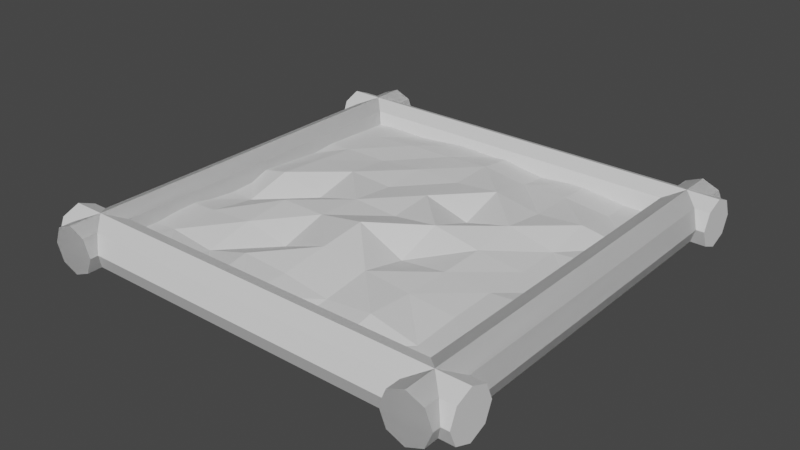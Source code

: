 # Source: plantplot.blend  (saved by Blender 2.82.7; exported with 4.5.12 LTS)
import bpy
from mathutils import Matrix  # noqa: F401  (used for matrix-valued properties, if any)

bpy.ops.wm.read_factory_settings(use_empty=True)
scene = bpy.context.scene
scene.name = 'Scene'

# ---- collections
col_collection = bpy.data.collections.new('Collection'); scene.collection.children.link(col_collection)

# ---- materials (node trees are filled in below, after node groups)
mat_earth = bpy.data.materials.new('Earth')
mat_earth.use_transparent_shadow = False
mat_wood = bpy.data.materials.new('wood')
mat_wood.use_transparent_shadow = False

# ---- material node trees
mat_earth.use_nodes = True; mat_earth.node_tree.nodes.clear()
_N = mat_earth.node_tree.nodes; _L = mat_earth.node_tree.links
n0 = _N.new('ShaderNodeOutputMaterial'); n0.name = 'Material Output'; n0.location = (300, 300)
n1 = _N.new('ShaderNodeBsdfPrincipled'); n1.name = 'Principled BSDF'; n1.location = (10, 300)
n1.distribution = 'GGX'
n1.subsurface_method = 'BURLEY'
n1.inputs[3].default_value = 1.45
n1.inputs[27].default_value = (0.0, 0.0, 0.0, 1.0)
n1.inputs[28].default_value = 1.0
_L.new(n1.outputs[0], n0.inputs[0])
n0.is_active_output = True
mat_wood.use_nodes = True; mat_wood.node_tree.nodes.clear()
_N = mat_wood.node_tree.nodes; _L = mat_wood.node_tree.links
n0 = _N.new('ShaderNodeOutputMaterial'); n0.name = 'Material Output'; n0.location = (300, 300)
n1 = _N.new('ShaderNodeBsdfPrincipled'); n1.name = 'Principled BSDF'; n1.location = (10, 300)
n1.distribution = 'GGX'
n1.subsurface_method = 'BURLEY'
n1.inputs[3].default_value = 1.45
n1.inputs[27].default_value = (0.0, 0.0, 0.0, 1.0)
n1.inputs[28].default_value = 1.0
_L.new(n1.outputs[0], n0.inputs[0])
n0.is_active_output = True

# ---- world
world_world = bpy.data.worlds.new('World'); scene.world = world_world
world_world.use_nodes = True; world_world.node_tree.nodes.clear()
_N = world_world.node_tree.nodes; _L = world_world.node_tree.links
n0 = _N.new('ShaderNodeOutputWorld'); n0.name = 'World Output'; n0.location = (300, 300)
n1 = _N.new('ShaderNodeBackground'); n1.name = 'Background'; n1.location = (10, 300)
n1.inputs[0].default_value = (0.05088, 0.05088, 0.05088, 1.0)
_L.new(n1.outputs[0], n0.inputs[0])
n0.is_active_output = True
world_world.color = (0.05088, 0.05088, 0.05088)
world_world.use_sun_shadow = False
world_world.sun_shadow_jitter_overblur = 0.0

# ---- meshes
me_plane = bpy.data.meshes.new('Plane')
me_plane.from_pydata([(-1.0, -1.0, 0.02553), (1.0, -1.0, 0.01955), (-1.0, 1.0, 0.02135), (1.0, 1.0, 0.006122), (-1.0, 0.0, 0.02613), (0.0, -1.0, 0.06595), (1.0, 0.0, 0.008617), (0.0, 1.0, 0.03491), (0.0, 0.0, 0.06001), (-1.0, -0.5, 0.03705), (0.5, -1.0, 0.01175), (1.0, 0.5, 0.02101), (-0.5, 1.0, 0.02031), (-1.0, 0.5, 0.03075), (-0.5, -1.0, 0.05124), (1.0, -0.5, 0.04504), (0.5, 1.0, 0.02574), (0.0, 0.5, 0.06029), (0.0, -0.5, 0.09976), (-0.5, 0.0, 0.006188), (0.5, 0.0, 0.04485), (0.5, -0.5, 0.04168), (-0.5, -0.5, 0.06602), (-0.5, 0.5, 0.04273), (0.5, 0.5, 0.03918), (-1.0, -0.75, 0.02125), (0.75, -1.0, 0.01995), (1.0, 0.75, 0.0191), (-0.75, 1.0, 0.02568), (-1.0, 0.25, 0.01423), (-0.25, -1.0, 0.03879), (1.0, -0.25, 0.0479), (0.25, 1.0, 0.00693), (0.0, 0.75, 0.06662), (0.0, -0.25, 0.1276), (-0.75, 0.0, 0.07885), (0.25, 0.0, 0.0925), (-1.0, -0.25, 0.01892), (0.25, -1.0, 0.002362), (1.0, 0.25, 0.03914), (-0.25, 1.0, 0.04114), (-1.0, 0.75, 0.0246), (-0.75, -1.0, 0.04856), (1.0, -0.75, 0.04224), (0.75, 1.0, 0.004263), (0.0, 0.25, 0.08068), (0.0, -0.75, 0.06913), (-0.25, 0.0, 0.0746), (0.75, 0.0, 0.01993), (0.5, -0.25, 0.03888), (0.5, -0.75, 0.05899), (0.25, -0.5, 0.0638), (0.75, -0.5, 0.02153), (-0.5, -0.25, 0.08777), (-0.5, -0.75, 0.01061), (-0.75, -0.5, 0.04698), (-0.25, -0.5, 0.01392), (-0.5, 0.75, 0.05007), (-0.5, 0.25, 0.06571), (-0.75, 0.5, 0.04323), (-0.25, 0.5, 0.0647), (0.5, 0.75, 0.03561), (0.5, 0.25, 0.07298), (0.25, 0.5, 0.08457), (0.75, 0.5, 0.05994), (0.75, 0.25, 0.01649), (0.25, 0.25, 0.007652), (0.25, 0.75, 0.03216), (-0.25, 0.25, 0.05136), (-0.75, 0.25, 0.06031), (-0.75, 0.75, 0.03533), (-0.25, -0.75, 0.08424), (-0.75, -0.75, 0.03953), (-0.75, -0.25, 0.01022), (0.75, -0.75, 0.00608), (0.25, -0.75, 0.03249), (0.25, -0.25, 0.008655), (0.75, -0.25, 0.0253), (-0.25, -0.25, 0.08542), (-0.25, 0.75, 0.05227), (0.75, 0.75, 0.009543)], [], [(80, 3, 44), (79, 7, 40), (78, 8, 47), (77, 6, 48), (76, 20, 36), (50, 51, 75), (43, 52, 74), (73, 19, 35), (72, 22, 55), (71, 18, 56), (70, 12, 28), (69, 23, 59), (68, 17, 60), (67, 16, 32), (62, 63, 66), (65, 11, 64), (62, 64, 24), (20, 65, 62), (6, 65, 48), (45, 63, 17), (36, 45, 8), (36, 62, 66), (67, 7, 33), (63, 33, 17), (24, 67, 63), (58, 60, 23), (47, 58, 19), (47, 45, 68), (29, 59, 13), (4, 69, 29), (35, 58, 69), (41, 28, 2), (13, 70, 41), (59, 57, 70), (54, 56, 22), (30, 54, 14), (5, 71, 30), (72, 9, 25), (0, 72, 25), (14, 72, 42), (73, 4, 37), (9, 73, 37), (55, 53, 73), (74, 21, 50), (10, 74, 50), (1, 74, 26), (46, 51, 18), (5, 75, 46), (10, 75, 38), (34, 36, 8), (51, 34, 18), (51, 49, 76), (49, 48, 20), (21, 77, 49), (15, 77, 52), (53, 47, 19), (22, 78, 53), (18, 78, 56), (57, 40, 12), (23, 79, 57), (60, 33, 79), (80, 16, 61), (64, 61, 24), (11, 80, 64), (80, 27, 3), (79, 33, 7), (78, 34, 8), (77, 31, 6), (76, 49, 20), (50, 21, 51), (43, 15, 52), (73, 53, 19), (72, 54, 22), (71, 46, 18), (70, 57, 12), (69, 58, 23), (68, 45, 17), (67, 61, 16), (62, 24, 63), (65, 39, 11), (62, 65, 64), (20, 48, 65), (6, 39, 65), (45, 66, 63), (36, 66, 45), (36, 20, 62), (67, 32, 7), (63, 67, 33), (24, 61, 67), (58, 68, 60), (47, 68, 58), (47, 8, 45), (29, 69, 59), (4, 35, 69), (35, 19, 58), (41, 70, 28), (13, 59, 70), (59, 23, 57), (54, 71, 56), (30, 71, 54), (5, 46, 71), (72, 55, 9), (0, 42, 72), (14, 54, 72), (73, 35, 4), (9, 55, 73), (55, 22, 53), (74, 52, 21), (10, 26, 74), (1, 43, 74), (46, 75, 51), (5, 38, 75), (10, 50, 75), (34, 76, 36), (51, 76, 34), (51, 21, 49), (49, 77, 48), (21, 52, 77), (15, 31, 77), (53, 78, 47), (22, 56, 78), (18, 34, 78), (57, 79, 40), (23, 60, 79), (60, 17, 33), (80, 44, 16), (64, 80, 61), (11, 27, 80)])
_uv = me_plane.uv_layers.new(name='UVMap')
_uv.uv.foreach_set('vector', [0.875, 0.875, 1.0, 1.0, 0.875, 1.0, 0.375, 0.875, 0.5, 1.0, 0.375, 1.0, 0.375, 0.375, 0.5, 0.5, 0.375, 0.5, 0.875, 0.375, 1.0, 0.5, 0.875, 0.5, 0.625, 0.375, 0.75, 0.5, 0.625, 0.5, 0.75, 0.125, 0.625, 0.25, 0.625, 0.125, 1.0, 0.125, 0.875, 0.25, 0.875, 0.125, 0.125, 0.375, 0.25, 0.5, 0.125, 0.5, 0.125, 0.125, 0.25, 0.25, 0.125, 0.25, 0.375, 0.125, 0.5, 0.25, 0.375, 0.25, 0.125, 0.875, 0.25, 1.0, 0.125, 1.0, 0.125, 0.625, 0.25, 0.75, 0.125, 0.75, 0.375, 0.625, 0.5, 0.75, 0.375, 0.75, 0.625, 0.875, 0.75, 1.0, 0.625, 1.0, 0.75, 0.625, 0.625, 0.75, 0.625, 0.625, 0.875, 0.625, 1.0, 0.75, 0.875, 0.75, 0.75, 0.625, 0.875, 0.75, 0.75, 0.75, 0.75, 0.5, 0.875, 0.625, 0.75, 0.625, 1.0, 0.5, 0.875, 0.625, 0.875, 0.5, 0.5, 0.625, 0.625, 0.75, 0.5, 0.75, 0.625, 0.5, 0.5, 0.625, 0.5, 0.5, 0.625, 0.5, 0.75, 0.625, 0.625, 0.625, 0.625, 0.875, 0.5, 1.0, 0.5, 0.875, 0.625, 0.75, 0.5, 0.875, 0.5, 0.75, 0.75, 0.75, 0.625, 0.875, 0.625, 0.75, 0.25, 0.625, 0.375, 0.75, 0.25, 0.75, 0.375, 0.5, 0.25, 0.625, 0.25, 0.5, 0.375, 0.5, 0.5, 0.625, 0.375, 0.625, 0.0, 0.625, 0.125, 0.75, 0.0, 0.75, 0.0, 0.5, 0.125, 0.625, 0.0, 0.625, 0.125, 0.5, 0.25, 0.625, 0.125, 0.625, 0.0, 0.875, 0.125, 1.0, 0.0, 1.0, 0.0, 0.75, 0.125, 0.875, 0.0, 0.875, 0.125, 0.75, 0.25, 0.875, 0.125, 0.875, 0.25, 0.125, 0.375, 0.25, 0.25, 0.25, 0.375, 0.0, 0.25, 0.125, 0.25, 0.0, 0.5, 0.0, 0.375, 0.125, 0.375, 0.0, 0.125, 0.125, 0.0, 0.25, 0.0, 0.125, 0.0, 0.0, 0.125, 0.125, 0.0, 0.125, 0.25, 0.0, 0.125, 0.125, 0.125, 0.0, 0.125, 0.375, 0.0, 0.5, 0.0, 0.375, 0.0, 0.25, 0.125, 0.375, 0.0, 0.375, 0.125, 0.25, 0.25, 0.375, 0.125, 0.375, 0.875, 0.125, 0.75, 0.25, 0.75, 0.125, 0.75, 0.0, 0.875, 0.125, 0.75, 0.125, 1.0, 0.0, 0.875, 0.125, 0.875, 0.0, 0.5, 0.125, 0.625, 0.25, 0.5, 0.25, 0.5, 0.0, 0.625, 0.125, 0.5, 0.125, 0.75, 0.0, 0.625, 0.125, 0.625, 0.0, 0.5, 0.375, 0.625, 0.5, 0.5, 0.5, 0.625, 0.25, 0.5, 0.375, 0.5, 0.25, 0.625, 0.25, 0.75, 0.375, 0.625, 0.375, 0.75, 0.375, 0.875, 0.5, 0.75, 0.5, 0.75, 0.25, 0.875, 0.375, 0.75, 0.375, 1.0, 0.25, 0.875, 0.375, 0.875, 0.25, 0.25, 0.375, 0.375, 0.5, 0.25, 0.5, 0.25, 0.25, 0.375, 0.375, 0.25, 0.375, 0.5, 0.25, 0.375, 0.375, 0.375, 0.25, 0.25, 0.875, 0.375, 1.0, 0.25, 1.0, 0.25, 0.75, 0.375, 0.875, 0.25, 0.875, 0.375, 0.75, 0.5, 0.875, 0.375, 0.875, 0.875, 0.875, 0.75, 1.0, 0.75, 0.875, 0.875, 0.75, 0.75, 0.875, 0.75, 0.75, 1.0, 0.75, 0.875, 0.875, 0.875, 0.75, 0.875, 0.875, 1.0, 0.875, 1.0, 1.0, 0.375, 0.875, 0.5, 0.875, 0.5, 1.0, 0.375, 0.375, 0.5, 0.375, 0.5, 0.5, 0.875, 0.375, 1.0, 0.375, 1.0, 0.5, 0.625, 0.375, 0.75, 0.375, 0.75, 0.5, 0.75, 0.125, 0.75, 0.25, 0.625, 0.25, 1.0, 0.125, 1.0, 0.25, 0.875, 0.25, 0.125, 0.375, 0.25, 0.375, 0.25, 0.5, 0.125, 0.125, 0.25, 0.125, 0.25, 0.25, 0.375, 0.125, 0.5, 0.125, 0.5, 0.25, 0.125, 0.875, 0.25, 0.875, 0.25, 1.0, 0.125, 0.625, 0.25, 0.625, 0.25, 0.75, 0.375, 0.625, 0.5, 0.625, 0.5, 0.75, 0.625, 0.875, 0.75, 0.875, 0.75, 1.0, 0.75, 0.625, 0.75, 0.75, 0.625, 0.75, 0.875, 0.625, 1.0, 0.625, 1.0, 0.75, 0.75, 0.625, 0.875, 0.625, 0.875, 0.75, 0.75, 0.5, 0.875, 0.5, 0.875, 0.625, 1.0, 0.5, 1.0, 0.625, 0.875, 0.625, 0.5, 0.625, 0.625, 0.625, 0.625, 0.75, 0.625, 0.5, 0.625, 0.625, 0.5, 0.625, 0.625, 0.5, 0.75, 0.5, 0.75, 0.625, 0.625, 0.875, 0.625, 1.0, 0.5, 1.0, 0.625, 0.75, 0.625, 0.875, 0.5, 0.875, 0.75, 0.75, 0.75, 0.875, 0.625, 0.875, 0.25, 0.625, 0.375, 0.625, 0.375, 0.75, 0.375, 0.5, 0.375, 0.625, 0.25, 0.625, 0.375, 0.5, 0.5, 0.5, 0.5, 0.625, 0.0, 0.625, 0.125, 0.625, 0.125, 0.75, 0.0, 0.5, 0.125, 0.5, 0.125, 0.625, 0.125, 0.5, 0.25, 0.5, 0.25, 0.625, 0.0, 0.875, 0.125, 0.875, 0.125, 1.0, 0.0, 0.75, 0.125, 0.75, 0.125, 0.875, 0.125, 0.75, 0.25, 0.75, 0.25, 0.875, 0.25, 0.125, 0.375, 0.125, 0.375, 0.25, 0.375, 0.0, 0.375, 0.125, 0.25, 0.125, 0.5, 0.0, 0.5, 0.125, 0.375, 0.125, 0.125, 0.125, 0.125, 0.25, 0.0, 0.25, 0.0, 0.0, 0.125, 0.0, 0.125, 0.125, 0.25, 0.0, 0.25, 0.125, 0.125, 0.125, 0.125, 0.375, 0.125, 0.5, 0.0, 0.5, 0.0, 0.25, 0.125, 0.25, 0.125, 0.375, 0.125, 0.25, 0.25, 0.25, 0.25, 0.375, 0.875, 0.125, 0.875, 0.25, 0.75, 0.25, 0.75, 0.0, 0.875, 0.0, 0.875, 0.125, 1.0, 0.0, 1.0, 0.125, 0.875, 0.125, 0.5, 0.125, 0.625, 0.125, 0.625, 0.25, 0.5, 0.0, 0.625, 0.0, 0.625, 0.125, 0.75, 0.0, 0.75, 0.125, 0.625, 0.125, 0.5, 0.375, 0.625, 0.375, 0.625, 0.5, 0.625, 0.25, 0.625, 0.375, 0.5, 0.375, 0.625, 0.25, 0.75, 0.25, 0.75, 0.375, 0.75, 0.375, 0.875, 0.375, 0.875, 0.5, 0.75, 0.25, 0.875, 0.25, 0.875, 0.375, 1.0, 0.25, 1.0, 0.375, 0.875, 0.375, 0.25, 0.375, 0.375, 0.375, 0.375, 0.5, 0.25, 0.25, 0.375, 0.25, 0.375, 0.375, 0.5, 0.25, 0.5, 0.375, 0.375, 0.375, 0.25, 0.875, 0.375, 0.875, 0.375, 1.0, 0.25, 0.75, 0.375, 0.75, 0.375, 0.875, 0.375, 0.75, 0.5, 0.75, 0.5, 0.875, 0.875, 0.875, 0.875, 1.0, 0.75, 1.0, 0.875, 0.75, 0.875, 0.875, 0.75, 0.875, 1.0, 0.75, 1.0, 0.875, 0.875, 0.875])
me_plane.materials.append(mat_earth)
me_plane.use_remesh_fix_poles = True
me_plane.use_remesh_preserve_attributes = False
me_plane.use_mirror_vertex_groups = False
me_plane.update()
me_cylinder = bpy.data.meshes.new('Cylinder')
me_cylinder.from_pydata([(7.81, 1.0, -9.379), (7.81, 1.0, 8.85), (8.517, 0.7071, -9.379), (8.517, 0.7071, 8.85), (8.81, -4.1e-07, -9.379), (8.81, 2.994e-07, 8.85), (8.517, -0.7071, -9.379), (8.517, -0.7071, 8.85), (7.81, -1.0, -9.379), (7.81, -1.0, 8.85), (7.103, -0.7071, -9.379), (7.103, -0.7071, 8.85), (6.81, -3.543e-07, -9.379), (6.81, 3.551e-07, 8.85), (7.103, 0.7071, -9.379), (7.103, 0.7071, 8.85), (-7.747, 1.0, -9.379), (-7.747, 1.0, 8.85), (-7.04, 0.7071, -9.379), (-7.04, 0.7071, 8.85), (-6.747, -4.1e-07, -9.379), (-6.747, 2.994e-07, 8.85), (-7.04, -0.7071, -9.379), (-7.04, -0.7071, 8.85), (-7.747, -1.0, -9.379), (-7.747, -1.0, 8.85), (-8.454, -0.7071, -9.379), (-8.454, -0.7071, 8.85), (-8.747, -3.543e-07, -9.379), (-8.747, 3.551e-07, 8.85), (-8.454, 0.7071, -9.379), (-8.454, 0.7071, 8.85), (7.81, 1.0, -9.379), (7.81, 1.0, 8.85), (8.517, 0.7071, -9.379), (8.517, 0.7071, 8.85), (8.81, -4.1e-07, -9.379), (8.81, 2.994e-07, 8.85), (8.517, -0.7071, -9.379), (8.517, -0.7071, 8.85), (7.81, -1.0, -9.379), (7.81, -1.0, 8.85), (7.103, -0.7071, -9.379), (7.103, -0.7071, 8.85), (6.81, -3.543e-07, -9.379), (6.81, 3.551e-07, 8.85), (7.103, 0.7071, -9.379), (7.103, 0.7071, 8.85), (-7.747, 1.0, -9.379), (-7.747, 1.0, 8.85), (-7.04, 0.7071, -9.379), (-7.04, 0.7071, 8.85), (-6.747, -4.1e-07, -9.379), (-6.747, 2.994e-07, 8.85), (-7.04, -0.7071, -9.379), (-7.04, -0.7071, 8.85), (-7.747, -1.0, -9.379), (-7.747, -1.0, 8.85), (-8.454, -0.7071, -9.379), (-8.454, -0.7071, 8.85), (-8.747, -3.543e-07, -9.379), (-8.747, 3.551e-07, 8.85), (-8.454, 0.7071, -9.379), (-8.454, 0.7071, 8.85), (9.146, 1.0, 7.514), (9.146, 0.7071, 8.221), (-9.083, 0.7071, 8.221), (-9.083, 1.0, 7.514), (9.146, 3.722e-07, 8.514), (-9.083, 2.848e-07, 8.514), (9.146, -0.7071, 8.221), (-9.083, -0.7071, 8.221), (9.146, -1.0, 7.514), (-9.083, -1.0, 7.514), (9.146, -0.7071, 6.807), (-9.083, -0.7071, 6.807), (9.146, 3.404e-07, 6.514), (-9.083, 2.53e-07, 6.514), (9.146, 0.7071, 6.807), (-9.083, 0.7071, 6.807), (9.146, 1.0, -8.043), (9.146, 0.7071, -7.336), (-9.083, 0.7071, -7.336), (-9.083, 1.0, -8.043), (9.146, -3.079e-07, -7.043), (-9.083, -3.953e-07, -7.043), (9.146, -0.7071, -7.336), (-9.083, -0.7071, -7.336), (9.146, -1.0, -8.043), (-9.083, -1.0, -8.043), (9.146, -0.7071, -8.75), (-9.083, -0.7071, -8.75), (9.146, -3.397e-07, -9.043), (-9.083, -4.271e-07, -9.043), (9.146, 0.7071, -8.75), (-9.083, 0.7071, -8.75)], [], [(0, 1, 3, 2), (2, 3, 5, 4), (4, 5, 7, 6), (6, 7, 9, 8), (8, 9, 11, 10), (10, 11, 13, 12), (3, 1, 15, 13, 11, 9, 7, 5), (12, 13, 15, 14), (14, 15, 1, 0), (0, 2, 4, 6, 8, 10, 12, 14), (16, 17, 19, 18), (18, 19, 21, 20), (20, 21, 23, 22), (22, 23, 25, 24), (24, 25, 27, 26), (26, 27, 29, 28), (19, 17, 31, 29, 27, 25, 23, 21), (28, 29, 31, 30), (30, 31, 17, 16), (16, 18, 20, 22, 24, 26, 28, 30), (32, 34, 35, 33), (34, 36, 37, 35), (36, 38, 39, 37), (38, 40, 41, 39), (40, 42, 43, 41), (42, 44, 45, 43), (35, 37, 39, 41, 43, 45, 47, 33), (44, 46, 47, 45), (46, 32, 33, 47), (32, 46, 44, 42, 40, 38, 36, 34), (48, 50, 51, 49), (50, 52, 53, 51), (52, 54, 55, 53), (54, 56, 57, 55), (56, 58, 59, 57), (58, 60, 61, 59), (51, 53, 55, 57, 59, 61, 63, 49), (60, 62, 63, 61), (62, 48, 49, 63), (48, 62, 60, 58, 56, 54, 52, 50), (64, 67, 66, 65), (65, 66, 69, 68), (68, 69, 71, 70), (70, 71, 73, 72), (72, 73, 75, 74), (74, 75, 77, 76), (66, 67, 79, 77, 75, 73, 71, 69), (76, 77, 79, 78), (78, 79, 67, 64), (64, 65, 68, 70, 72, 74, 76, 78), (80, 83, 82, 81), (81, 82, 85, 84), (84, 85, 87, 86), (86, 87, 89, 88), (88, 89, 91, 90), (90, 91, 93, 92), (82, 83, 95, 93, 91, 89, 87, 85), (92, 93, 95, 94), (94, 95, 83, 80), (80, 81, 84, 86, 88, 90, 92, 94)])
_uv = me_cylinder.uv_layers.new(name='UVMap')
_uv.uv.foreach_set('vector', [1.0, 0.5, 1.0, 1.0, 0.875, 1.0, 0.875, 0.5, 0.875, 0.5, 0.875, 1.0, 0.75, 1.0, 0.75, 0.5, 0.75, 0.5, 0.75, 1.0, 0.625, 1.0, 0.625, 0.5, 0.625, 0.5, 0.625, 1.0, 0.5, 1.0, 0.5, 0.5, 0.5, 0.5, 0.5, 1.0, 0.375, 1.0, 0.375, 0.5, 0.375, 0.5, 0.375, 1.0, 0.25, 1.0, 0.25, 0.5, 0.4197, 0.4197, 0.25, 0.49, 0.08029, 0.4197, 0.01, 0.25, 0.08029, 0.08029, 0.25, 0.01, 0.4197, 0.08029, 0.49, 0.25, 0.25, 0.5, 0.25, 1.0, 0.125, 1.0, 0.125, 0.5, 0.125, 0.5, 0.125, 1.0, 0.0, 1.0, 0.0, 0.5, 0.75, 0.49, 0.9197, 0.4197, 0.99, 0.25, 0.9197, 0.08029, 0.75, 0.01, 0.5803, 0.08029, 0.51, 0.25, 0.5803, 0.4197, 1.0, 0.5, 1.0, 1.0, 0.875, 1.0, 0.875, 0.5, 0.875, 0.5, 0.875, 1.0, 0.75, 1.0, 0.75, 0.5, 0.75, 0.5, 0.75, 1.0, 0.625, 1.0, 0.625, 0.5, 0.625, 0.5, 0.625, 1.0, 0.5, 1.0, 0.5, 0.5, 0.5, 0.5, 0.5, 1.0, 0.375, 1.0, 0.375, 0.5, 0.375, 0.5, 0.375, 1.0, 0.25, 1.0, 0.25, 0.5, 0.4197, 0.4197, 0.25, 0.49, 0.08029, 0.4197, 0.01, 0.25, 0.08029, 0.08029, 0.25, 0.01, 0.4197, 0.08029, 0.49, 0.25, 0.25, 0.5, 0.25, 1.0, 0.125, 1.0, 0.125, 0.5, 0.125, 0.5, 0.125, 1.0, 0.0, 1.0, 0.0, 0.5, 0.75, 0.49, 0.9197, 0.4197, 0.99, 0.25, 0.9197, 0.08029, 0.75, 0.01, 0.5803, 0.08029, 0.51, 0.25, 0.5803, 0.4197, 1.0, 0.5, 0.875, 0.5, 0.875, 1.0, 1.0, 1.0, 0.875, 0.5, 0.75, 0.5, 0.75, 1.0, 0.875, 1.0, 0.75, 0.5, 0.625, 0.5, 0.625, 1.0, 0.75, 1.0, 0.625, 0.5, 0.5, 0.5, 0.5, 1.0, 0.625, 1.0, 0.5, 0.5, 0.375, 0.5, 0.375, 1.0, 0.5, 1.0, 0.375, 0.5, 0.25, 0.5, 0.25, 1.0, 0.375, 1.0, 0.4197, 0.4197, 0.49, 0.25, 0.4197, 0.08029, 0.25, 0.01, 0.08029, 0.08029, 0.01, 0.25, 0.08029, 0.4197, 0.25, 0.49, 0.25, 0.5, 0.125, 0.5, 0.125, 1.0, 0.25, 1.0, 0.125, 0.5, 0.0, 0.5, 0.0, 1.0, 0.125, 1.0, 0.75, 0.49, 0.5803, 0.4197, 0.51, 0.25, 0.5803, 0.08029, 0.75, 0.01, 0.9197, 0.08029, 0.99, 0.25, 0.9197, 0.4197, 1.0, 0.5, 0.875, 0.5, 0.875, 1.0, 1.0, 1.0, 0.875, 0.5, 0.75, 0.5, 0.75, 1.0, 0.875, 1.0, 0.75, 0.5, 0.625, 0.5, 0.625, 1.0, 0.75, 1.0, 0.625, 0.5, 0.5, 0.5, 0.5, 1.0, 0.625, 1.0, 0.5, 0.5, 0.375, 0.5, 0.375, 1.0, 0.5, 1.0, 0.375, 0.5, 0.25, 0.5, 0.25, 1.0, 0.375, 1.0, 0.4197, 0.4197, 0.49, 0.25, 0.4197, 0.08029, 0.25, 0.01, 0.08029, 0.08029, 0.01, 0.25, 0.08029, 0.4197, 0.25, 0.49, 0.25, 0.5, 0.125, 0.5, 0.125, 1.0, 0.25, 1.0, 0.125, 0.5, 0.0, 0.5, 0.0, 1.0, 0.125, 1.0, 0.75, 0.49, 0.5803, 0.4197, 0.51, 0.25, 0.5803, 0.08029, 0.75, 0.01, 0.9197, 0.08029, 0.99, 0.25, 0.9197, 0.4197, 1.0, 0.5, 1.0, 1.0, 0.875, 1.0, 0.875, 0.5, 0.875, 0.5, 0.875, 1.0, 0.75, 1.0, 0.75, 0.5, 0.75, 0.5, 0.75, 1.0, 0.625, 1.0, 0.625, 0.5, 0.625, 0.5, 0.625, 1.0, 0.5, 1.0, 0.5, 0.5, 0.5, 0.5, 0.5, 1.0, 0.375, 1.0, 0.375, 0.5, 0.375, 0.5, 0.375, 1.0, 0.25, 1.0, 0.25, 0.5, 0.4197, 0.4197, 0.25, 0.49, 0.08029, 0.4197, 0.01, 0.25, 0.08029, 0.08029, 0.25, 0.01, 0.4197, 0.08029, 0.49, 0.25, 0.25, 0.5, 0.25, 1.0, 0.125, 1.0, 0.125, 0.5, 0.125, 0.5, 0.125, 1.0, 0.0, 1.0, 0.0, 0.5, 0.75, 0.49, 0.9197, 0.4197, 0.99, 0.25, 0.9197, 0.08029, 0.75, 0.01, 0.5803, 0.08029, 0.51, 0.25, 0.5803, 0.4197, 1.0, 0.5, 1.0, 1.0, 0.875, 1.0, 0.875, 0.5, 0.875, 0.5, 0.875, 1.0, 0.75, 1.0, 0.75, 0.5, 0.75, 0.5, 0.75, 1.0, 0.625, 1.0, 0.625, 0.5, 0.625, 0.5, 0.625, 1.0, 0.5, 1.0, 0.5, 0.5, 0.5, 0.5, 0.5, 1.0, 0.375, 1.0, 0.375, 0.5, 0.375, 0.5, 0.375, 1.0, 0.25, 1.0, 0.25, 0.5, 0.4197, 0.4197, 0.25, 0.49, 0.08029, 0.4197, 0.01, 0.25, 0.08029, 0.08029, 0.25, 0.01, 0.4197, 0.08029, 0.49, 0.25, 0.25, 0.5, 0.25, 1.0, 0.125, 1.0, 0.125, 0.5, 0.125, 0.5, 0.125, 1.0, 0.0, 1.0, 0.0, 0.5, 0.75, 0.49, 0.9197, 0.4197, 0.99, 0.25, 0.9197, 0.08029, 0.75, 0.01, 0.5803, 0.08029, 0.51, 0.25, 0.5803, 0.4197])
me_cylinder.materials.append(mat_wood)
me_cylinder.use_remesh_fix_poles = True
me_cylinder.use_remesh_preserve_attributes = False
me_cylinder.use_mirror_vertex_groups = False
me_cylinder.update()

# ---- objects
ob_plane = bpy.data.objects.new('Plane', me_plane)
ob_cylinder = bpy.data.objects.new('Cylinder', me_cylinder)

# ---- transforms, parenting, visibility, modifiers, constraints
ob_plane.location = (0.0, 0.0, 0.0)
ob_plane.scale = (3.363, 3.363, 3.363)
ob_plane.lineart.crease_threshold = 0.0
ob_cylinder.location = (0.0, 0.0, 0.0)
ob_cylinder.rotation_euler = (1.571, -0.0, 0.0)
ob_cylinder.scale = (0.4362, 0.4362, 0.4362)
ob_cylinder.lineart.crease_threshold = 0.0

# ---- collection membership
col_collection.objects.link(ob_plane)
col_collection.objects.link(ob_cylinder)

# ---- scene / render settings (as saved in the file)
scene.frame_start = 1; scene.frame_end = 250; scene.frame_set(78)
scene.render.engine = 'BLENDER_EEVEE_NEXT'
scene.cycles.use_denoising = False
scene.cycles.samples = 128
scene.cycles.sampling_pattern = 'TABULATED_SOBOL'
scene.cycles.use_adaptive_sampling = False
scene.cycles.use_light_tree = False
scene.view_settings.view_transform = 'Filmic'
bpy.context.view_layer.update()

# ---- added for rendering (the .blend has no active camera and no usable light): camera, sun
cam_auto = bpy.data.cameras.new('AutoCamera')
cam_auto.lens = 50.0
cam_auto.sensor_width = 36.0
cam_auto.clip_end = 1000.0
ob_auto_camera = bpy.data.objects.new('AutoCamera', cam_auto)
scene.collection.objects.link(ob_auto_camera)
ob_auto_camera.location = (10.4496, -12.4078, 8.34874)
ob_auto_camera.rotation_euler = (1.09748, -7.21219e-08, 0.694738)
scene.camera = ob_auto_camera
light_auto_sun = bpy.data.lights.new('AutoSun', 'SUN')
light_auto_sun.energy = 3.0
light_auto_sun.angle = 0.0523599
ob_auto_sun = bpy.data.objects.new('AutoSun', light_auto_sun)
scene.collection.objects.link(ob_auto_sun)
ob_auto_sun.rotation_euler = (0.872665, 0.174533, 0.523599)
bpy.context.view_layer.update()
